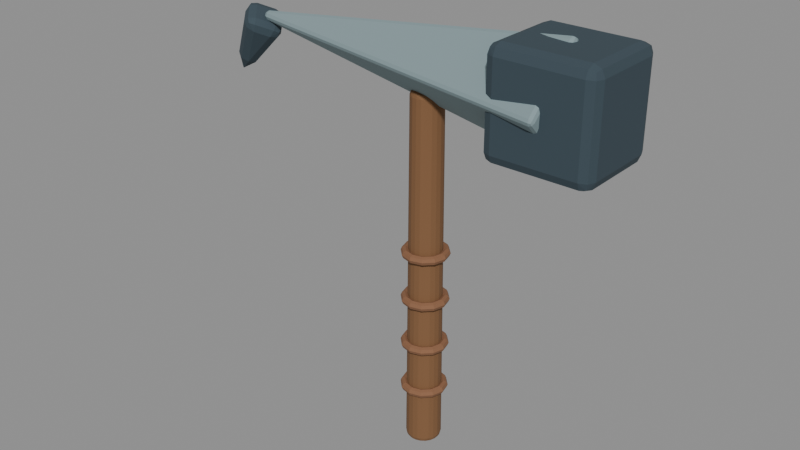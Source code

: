 # Source: weapon_warpick_sculpt.blend  (saved by Blender 5.2.44; exported with 4.5.12 LTS)
import bpy
from mathutils import Matrix  # noqa: F401  (used for matrix-valued properties, if any)

bpy.ops.wm.read_factory_settings(use_empty=True)
scene = bpy.context.scene
scene.name = 'Fort9_weapon_warpick'

# ---- materials (node trees are filled in below, after node groups)
mat_fortart2_wood_017 = bpy.data.materials.new('FortArt2_wood.017')
mat_fortart2_wood_017.diffuse_color = (0.2159, 0.1046, 0.04374, 1.0)
mat_fortart2_leather_light_013 = bpy.data.materials.new('FortArt2_leather_light.013')
mat_fortart2_leather_light_013.diffuse_color = (0.2502, 0.117, 0.05781, 1.0)
mat_fortart2_edge_014 = bpy.data.materials.new('FortArt2_edge.014')
mat_fortart2_edge_014.diffuse_color = (0.2307, 0.314, 0.3325, 1.0)
mat_fortart2_iron_018 = bpy.data.materials.new('FortArt2_iron.018')
mat_fortart2_iron_018.diffuse_color = (0.04092, 0.06663, 0.08438, 1.0)

# ---- material node trees
mat_fortart2_wood_017.use_nodes = True; mat_fortart2_wood_017.node_tree.nodes.clear()
_N = mat_fortart2_wood_017.node_tree.nodes; _L = mat_fortart2_wood_017.node_tree.links
n0 = _N.new('ShaderNodeBsdfPrincipled'); n0.name = 'Principled BSDF'; n0.location = (-200, 100)
n0.inputs[0].default_value = (0.2159, 0.1046, 0.04374, 1.0)
n0.inputs[1].default_value = 0.08
n0.inputs[2].default_value = 0.86
n0.inputs[10].default_value = 0.005
n1 = _N.new('ShaderNodeOutputMaterial'); n1.name = 'Material Output'; n1.location = (200, 100)
_L.new(n0.outputs[0], n1.inputs[0])
n1.is_active_output = True
mat_fortart2_leather_light_013.use_nodes = True; mat_fortart2_leather_light_013.node_tree.nodes.clear()
_N = mat_fortart2_leather_light_013.node_tree.nodes; _L = mat_fortart2_leather_light_013.node_tree.links
n0 = _N.new('ShaderNodeBsdfPrincipled'); n0.name = 'Principled BSDF'; n0.location = (-200, 100)
n0.inputs[0].default_value = (0.2502, 0.117, 0.05781, 1.0)
n0.inputs[1].default_value = 0.08
n0.inputs[2].default_value = 0.86
n0.inputs[10].default_value = 0.005
n1 = _N.new('ShaderNodeOutputMaterial'); n1.name = 'Material Output'; n1.location = (200, 100)
_L.new(n0.outputs[0], n1.inputs[0])
n1.is_active_output = True
mat_fortart2_edge_014.use_nodes = True; mat_fortart2_edge_014.node_tree.nodes.clear()
_N = mat_fortart2_edge_014.node_tree.nodes; _L = mat_fortart2_edge_014.node_tree.links
n0 = _N.new('ShaderNodeBsdfPrincipled'); n0.name = 'Principled BSDF'; n0.location = (-200, 100)
n0.inputs[0].default_value = (0.2307, 0.314, 0.3325, 1.0)
n0.inputs[1].default_value = 0.08
n0.inputs[2].default_value = 0.86
n0.inputs[10].default_value = 0.005
n1 = _N.new('ShaderNodeOutputMaterial'); n1.name = 'Material Output'; n1.location = (200, 100)
_L.new(n0.outputs[0], n1.inputs[0])
n1.is_active_output = True
mat_fortart2_iron_018.use_nodes = True; mat_fortart2_iron_018.node_tree.nodes.clear()
_N = mat_fortart2_iron_018.node_tree.nodes; _L = mat_fortart2_iron_018.node_tree.links
n0 = _N.new('ShaderNodeBsdfPrincipled'); n0.name = 'Principled BSDF'; n0.location = (-200, 100)
n0.inputs[0].default_value = (0.04092, 0.06663, 0.08438, 1.0)
n0.inputs[1].default_value = 0.08
n0.inputs[2].default_value = 0.86
n0.inputs[10].default_value = 0.005
n1 = _N.new('ShaderNodeOutputMaterial'); n1.name = 'Material Output'; n1.location = (200, 100)
_L.new(n0.outputs[0], n1.inputs[0])
n1.is_active_output = True

# ---- meshes
me_cone_1649 = bpy.data.meshes.new('Cone.1649')
me_cone_1649.from_pydata([(0.0, 0.045, -0.45), (0.0, 0.04, 0.45), (0.02645, 0.03641, -0.45), (0.02351, 0.03236, 0.45), (0.0428, 0.01391, -0.45), (0.03804, 0.01236, 0.45), (0.0428, -0.01391, -0.45), (0.03804, -0.01236, 0.45), (0.02645, -0.03641, -0.45), (0.02351, -0.03236, 0.45), (0.0, -0.045, -0.45), (0.0, -0.04, 0.45), (-0.02645, -0.03641, -0.45), (-0.02351, -0.03236, 0.45), (-0.0428, -0.01391, -0.45), (-0.03804, -0.01236, 0.45), (-0.0428, 0.01391, -0.45), (-0.03804, 0.01236, 0.45), (-0.02645, 0.03641, -0.45), (-0.02351, 0.03236, 0.45)], [], [(0, 1, 3, 2), (2, 3, 5, 4), (4, 5, 7, 6), (6, 7, 9, 8), (8, 9, 11, 10), (10, 11, 13, 12), (12, 13, 15, 14), (14, 15, 17, 16), (3, 1, 19, 17, 15, 13, 11, 9, 7, 5), (16, 17, 19, 18), (18, 19, 1, 0), (0, 2, 4, 6, 8, 10, 12, 14, 16, 18)])
_uv = me_cone_1649.uv_layers.new(name='UVMap')
_uv.uv.foreach_set('vector', [1.0, 0.5, 1.0, 1.0, 0.9, 1.0, 0.9, 0.5, 0.9, 0.5, 0.9, 1.0, 0.8, 1.0, 0.8, 0.5, 0.8, 0.5, 0.8, 1.0, 0.7, 1.0, 0.7, 0.5, 0.7, 0.5, 0.7, 1.0, 0.6, 1.0, 0.6, 0.5, 0.6, 0.5, 0.6, 1.0, 0.5, 1.0, 0.5, 0.5, 0.5, 0.5, 0.5, 1.0, 0.4, 1.0, 0.4, 0.5, 0.4, 0.5, 0.4, 1.0, 0.3, 1.0, 0.3, 0.5, 0.3, 0.5, 0.3, 1.0, 0.2, 1.0, 0.2, 0.5, 0.3911, 0.4442, 0.25, 0.49, 0.1089, 0.4442, 0.02175, 0.3242, 0.02175, 0.1758, 0.1089, 0.05584, 0.25, 0.01, 0.3911, 0.05584, 0.4783, 0.1758, 0.4783, 0.3242, 0.2, 0.5, 0.2, 1.0, 0.1, 1.0, 0.1, 0.5, 0.1, 0.5, 0.1, 1.0, -7.451e-08, 1.0, -7.451e-08, 0.5, 0.75, 0.49, 0.8911, 0.4442, 0.9783, 0.3242, 0.9783, 0.1758, 0.8911, 0.05584, 0.75, 0.01, 0.6089, 0.05584, 0.5217, 0.1758, 0.5217, 0.3242, 0.6089, 0.4442])
me_cone_1649.materials.append(mat_fortart2_wood_017)
me_cone_1649.update()
me_torus_312 = bpy.data.meshes.new('Torus.312')
me_torus_312.from_pydata([(0.062, 0.0, 0.0), (0.047, 0.0, 0.015), (0.032, 0.0, 1.837e-18), (0.047, 0.0, -0.015), (0.05369, 0.031, 0.0), (0.0407, 0.0235, 0.015), (0.02771, 0.016, 1.837e-18), (0.0407, 0.0235, -0.015), (0.031, 0.05369, 0.0), (0.0235, 0.0407, 0.015), (0.016, 0.02771, 1.837e-18), (0.0235, 0.0407, -0.015), (4.681e-09, 0.062, 0.0), (3.548e-09, 0.047, 0.015), (2.416e-09, 0.032, 1.837e-18), (3.548e-09, 0.047, -0.015), (-0.031, 0.05369, 0.0), (-0.0235, 0.0407, 0.015), (-0.016, 0.02771, 1.837e-18), (-0.0235, 0.0407, -0.015), (-0.05369, 0.031, 0.0), (-0.0407, 0.0235, 0.015), (-0.02771, 0.016, 1.837e-18), (-0.0407, 0.0235, -0.015), (-0.062, 5.42e-09, 0.0), (-0.047, 4.109e-09, 0.015), (-0.032, 2.798e-09, 1.837e-18), (-0.047, 4.109e-09, -0.015), (-0.05369, -0.031, 0.0), (-0.0407, -0.0235, 0.015), (-0.02771, -0.016, 1.837e-18), (-0.0407, -0.0235, -0.015), (-0.031, -0.05369, 0.0), (-0.0235, -0.0407, 0.015), (-0.016, -0.02771, 1.837e-18), (-0.0235, -0.0407, -0.015), (4.681e-09, -0.062, 0.0), (3.548e-09, -0.047, 0.015), (2.416e-09, -0.032, 1.837e-18), (3.548e-09, -0.047, -0.015), (0.031, -0.05369, 0.0), (0.0235, -0.0407, 0.015), (0.016, -0.02771, 1.837e-18), (0.0235, -0.0407, -0.015), (0.05369, -0.031, 0.0), (0.0407, -0.0235, 0.015), (0.02771, -0.016, 1.837e-18), (0.0407, -0.0235, -0.015)], [], [(0, 4, 5, 1), (1, 5, 6, 2), (2, 6, 7, 3), (3, 7, 4, 0), (4, 8, 9, 5), (5, 9, 10, 6), (6, 10, 11, 7), (7, 11, 8, 4), (8, 12, 13, 9), (9, 13, 14, 10), (10, 14, 15, 11), (11, 15, 12, 8), (12, 16, 17, 13), (13, 17, 18, 14), (14, 18, 19, 15), (15, 19, 16, 12), (16, 20, 21, 17), (17, 21, 22, 18), (18, 22, 23, 19), (19, 23, 20, 16), (20, 24, 25, 21), (21, 25, 26, 22), (22, 26, 27, 23), (23, 27, 24, 20), (24, 28, 29, 25), (25, 29, 30, 26), (26, 30, 31, 27), (27, 31, 28, 24), (28, 32, 33, 29), (29, 33, 34, 30), (30, 34, 35, 31), (31, 35, 32, 28), (32, 36, 37, 33), (33, 37, 38, 34), (34, 38, 39, 35), (35, 39, 36, 32), (36, 40, 41, 37), (37, 41, 42, 38), (38, 42, 43, 39), (39, 43, 40, 36), (40, 44, 45, 41), (41, 45, 46, 42), (42, 46, 47, 43), (43, 47, 44, 40), (44, 0, 1, 45), (45, 1, 2, 46), (46, 2, 3, 47), (47, 3, 0, 44)])
_uv = me_torus_312.uv_layers.new(name='UVMap')
_uv.uv.foreach_set('vector', [0.5, 0.5, 0.5833, 0.5, 0.5833, 0.75, 0.5, 0.75, 0.5, 0.75, 0.5833, 0.75, 0.5833, 1.0, 0.5, 1.0, 0.5, 0.0, 0.5833, 0.0, 0.5833, 0.25, 0.5, 0.25, 0.5, 0.25, 0.5833, 0.25, 0.5833, 0.5, 0.5, 0.5, 0.5833, 0.5, 0.6667, 0.5, 0.6667, 0.75, 0.5833, 0.75, 0.5833, 0.75, 0.6667, 0.75, 0.6667, 1.0, 0.5833, 1.0, 0.5833, 0.0, 0.6667, 0.0, 0.6667, 0.25, 0.5833, 0.25, 0.5833, 0.25, 0.6667, 0.25, 0.6667, 0.5, 0.5833, 0.5, 0.6667, 0.5, 0.75, 0.5, 0.75, 0.75, 0.6667, 0.75, 0.6667, 0.75, 0.75, 0.75, 0.75, 1.0, 0.6667, 1.0, 0.6667, 0.0, 0.75, 0.0, 0.75, 0.25, 0.6667, 0.25, 0.6667, 0.25, 0.75, 0.25, 0.75, 0.5, 0.6667, 0.5, 0.75, 0.5, 0.8333, 0.5, 0.8333, 0.75, 0.75, 0.75, 0.75, 0.75, 0.8333, 0.75, 0.8333, 1.0, 0.75, 1.0, 0.75, 0.0, 0.8333, 0.0, 0.8333, 0.25, 0.75, 0.25, 0.75, 0.25, 0.8333, 0.25, 0.8333, 0.5, 0.75, 0.5, 0.8333, 0.5, 0.9167, 0.5, 0.9167, 0.75, 0.8333, 0.75, 0.8333, 0.75, 0.9167, 0.75, 0.9167, 1.0, 0.8333, 1.0, 0.8333, 0.0, 0.9167, 0.0, 0.9167, 0.25, 0.8333, 0.25, 0.8333, 0.25, 0.9167, 0.25, 0.9167, 0.5, 0.8333, 0.5, 0.9167, 0.5, 1.0, 0.5, 1.0, 0.75, 0.9167, 0.75, 0.9167, 0.75, 1.0, 0.75, 1.0, 1.0, 0.9167, 1.0, 0.9167, 0.0, 1.0, 0.0, 1.0, 0.25, 0.9167, 0.25, 0.9167, 0.25, 1.0, 0.25, 1.0, 0.5, 0.9167, 0.5, 2.22e-16, 0.5, 0.08333, 0.5, 0.08333, 0.75, 2.22e-16, 0.75, 2.22e-16, 0.75, 0.08333, 0.75, 0.08333, 1.0, 2.22e-16, 1.0, 2.22e-16, 0.0, 0.08333, 0.0, 0.08333, 0.25, 2.22e-16, 0.25, 2.22e-16, 0.25, 0.08333, 0.25, 0.08333, 0.5, 2.22e-16, 0.5, 0.08333, 0.5, 0.1667, 0.5, 0.1667, 0.75, 0.08333, 0.75, 0.08333, 0.75, 0.1667, 0.75, 0.1667, 1.0, 0.08333, 1.0, 0.08333, 0.0, 0.1667, 0.0, 0.1667, 0.25, 0.08333, 0.25, 0.08333, 0.25, 0.1667, 0.25, 0.1667, 0.5, 0.08333, 0.5, 0.1667, 0.5, 0.25, 0.5, 0.25, 0.75, 0.1667, 0.75, 0.1667, 0.75, 0.25, 0.75, 0.25, 1.0, 0.1667, 1.0, 0.1667, 0.0, 0.25, 0.0, 0.25, 0.25, 0.1667, 0.25, 0.1667, 0.25, 0.25, 0.25, 0.25, 0.5, 0.1667, 0.5, 0.25, 0.5, 0.3333, 0.5, 0.3333, 0.75, 0.25, 0.75, 0.25, 0.75, 0.3333, 0.75, 0.3333, 1.0, 0.25, 1.0, 0.25, 0.0, 0.3333, 0.0, 0.3333, 0.25, 0.25, 0.25, 0.25, 0.25, 0.3333, 0.25, 0.3333, 0.5, 0.25, 0.5, 0.3333, 0.5, 0.4167, 0.5, 0.4167, 0.75, 0.3333, 0.75, 0.3333, 0.75, 0.4167, 0.75, 0.4167, 1.0, 0.3333, 1.0, 0.3333, 0.0, 0.4167, 0.0, 0.4167, 0.25, 0.3333, 0.25, 0.3333, 0.25, 0.4167, 0.25, 0.4167, 0.5, 0.3333, 0.5, 0.4167, 0.5, 0.5, 0.5, 0.5, 0.75, 0.4167, 0.75, 0.4167, 0.75, 0.5, 0.75, 0.5, 1.0, 0.4167, 1.0, 0.4167, 0.0, 0.5, 0.0, 0.5, 0.25, 0.4167, 0.25, 0.4167, 0.25, 0.5, 0.25, 0.5, 0.5, 0.4167, 0.5])
me_torus_312.materials.append(mat_fortart2_leather_light_013)
me_torus_312.update()
me_torus_313 = bpy.data.meshes.new('Torus.313')
me_torus_313.from_pydata([(0.062, 0.0, 0.0), (0.047, 0.0, 0.015), (0.032, 0.0, 1.837e-18), (0.047, 0.0, -0.015), (0.05369, 0.031, 0.0), (0.0407, 0.0235, 0.015), (0.02771, 0.016, 1.837e-18), (0.0407, 0.0235, -0.015), (0.031, 0.05369, 0.0), (0.0235, 0.0407, 0.015), (0.016, 0.02771, 1.837e-18), (0.0235, 0.0407, -0.015), (4.681e-09, 0.062, 0.0), (3.548e-09, 0.047, 0.015), (2.416e-09, 0.032, 1.837e-18), (3.548e-09, 0.047, -0.015), (-0.031, 0.05369, 0.0), (-0.0235, 0.0407, 0.015), (-0.016, 0.02771, 1.837e-18), (-0.0235, 0.0407, -0.015), (-0.05369, 0.031, 0.0), (-0.0407, 0.0235, 0.015), (-0.02771, 0.016, 1.837e-18), (-0.0407, 0.0235, -0.015), (-0.062, 5.42e-09, 0.0), (-0.047, 4.109e-09, 0.015), (-0.032, 2.798e-09, 1.837e-18), (-0.047, 4.109e-09, -0.015), (-0.05369, -0.031, 0.0), (-0.0407, -0.0235, 0.015), (-0.02771, -0.016, 1.837e-18), (-0.0407, -0.0235, -0.015), (-0.031, -0.05369, 0.0), (-0.0235, -0.0407, 0.015), (-0.016, -0.02771, 1.837e-18), (-0.0235, -0.0407, -0.015), (4.681e-09, -0.062, 0.0), (3.548e-09, -0.047, 0.015), (2.416e-09, -0.032, 1.837e-18), (3.548e-09, -0.047, -0.015), (0.031, -0.05369, 0.0), (0.0235, -0.0407, 0.015), (0.016, -0.02771, 1.837e-18), (0.0235, -0.0407, -0.015), (0.05369, -0.031, 0.0), (0.0407, -0.0235, 0.015), (0.02771, -0.016, 1.837e-18), (0.0407, -0.0235, -0.015)], [], [(0, 4, 5, 1), (1, 5, 6, 2), (2, 6, 7, 3), (3, 7, 4, 0), (4, 8, 9, 5), (5, 9, 10, 6), (6, 10, 11, 7), (7, 11, 8, 4), (8, 12, 13, 9), (9, 13, 14, 10), (10, 14, 15, 11), (11, 15, 12, 8), (12, 16, 17, 13), (13, 17, 18, 14), (14, 18, 19, 15), (15, 19, 16, 12), (16, 20, 21, 17), (17, 21, 22, 18), (18, 22, 23, 19), (19, 23, 20, 16), (20, 24, 25, 21), (21, 25, 26, 22), (22, 26, 27, 23), (23, 27, 24, 20), (24, 28, 29, 25), (25, 29, 30, 26), (26, 30, 31, 27), (27, 31, 28, 24), (28, 32, 33, 29), (29, 33, 34, 30), (30, 34, 35, 31), (31, 35, 32, 28), (32, 36, 37, 33), (33, 37, 38, 34), (34, 38, 39, 35), (35, 39, 36, 32), (36, 40, 41, 37), (37, 41, 42, 38), (38, 42, 43, 39), (39, 43, 40, 36), (40, 44, 45, 41), (41, 45, 46, 42), (42, 46, 47, 43), (43, 47, 44, 40), (44, 0, 1, 45), (45, 1, 2, 46), (46, 2, 3, 47), (47, 3, 0, 44)])
_uv = me_torus_313.uv_layers.new(name='UVMap')
_uv.uv.foreach_set('vector', [0.5, 0.5, 0.5833, 0.5, 0.5833, 0.75, 0.5, 0.75, 0.5, 0.75, 0.5833, 0.75, 0.5833, 1.0, 0.5, 1.0, 0.5, 0.0, 0.5833, 0.0, 0.5833, 0.25, 0.5, 0.25, 0.5, 0.25, 0.5833, 0.25, 0.5833, 0.5, 0.5, 0.5, 0.5833, 0.5, 0.6667, 0.5, 0.6667, 0.75, 0.5833, 0.75, 0.5833, 0.75, 0.6667, 0.75, 0.6667, 1.0, 0.5833, 1.0, 0.5833, 0.0, 0.6667, 0.0, 0.6667, 0.25, 0.5833, 0.25, 0.5833, 0.25, 0.6667, 0.25, 0.6667, 0.5, 0.5833, 0.5, 0.6667, 0.5, 0.75, 0.5, 0.75, 0.75, 0.6667, 0.75, 0.6667, 0.75, 0.75, 0.75, 0.75, 1.0, 0.6667, 1.0, 0.6667, 0.0, 0.75, 0.0, 0.75, 0.25, 0.6667, 0.25, 0.6667, 0.25, 0.75, 0.25, 0.75, 0.5, 0.6667, 0.5, 0.75, 0.5, 0.8333, 0.5, 0.8333, 0.75, 0.75, 0.75, 0.75, 0.75, 0.8333, 0.75, 0.8333, 1.0, 0.75, 1.0, 0.75, 0.0, 0.8333, 0.0, 0.8333, 0.25, 0.75, 0.25, 0.75, 0.25, 0.8333, 0.25, 0.8333, 0.5, 0.75, 0.5, 0.8333, 0.5, 0.9167, 0.5, 0.9167, 0.75, 0.8333, 0.75, 0.8333, 0.75, 0.9167, 0.75, 0.9167, 1.0, 0.8333, 1.0, 0.8333, 0.0, 0.9167, 0.0, 0.9167, 0.25, 0.8333, 0.25, 0.8333, 0.25, 0.9167, 0.25, 0.9167, 0.5, 0.8333, 0.5, 0.9167, 0.5, 1.0, 0.5, 1.0, 0.75, 0.9167, 0.75, 0.9167, 0.75, 1.0, 0.75, 1.0, 1.0, 0.9167, 1.0, 0.9167, 0.0, 1.0, 0.0, 1.0, 0.25, 0.9167, 0.25, 0.9167, 0.25, 1.0, 0.25, 1.0, 0.5, 0.9167, 0.5, 2.22e-16, 0.5, 0.08333, 0.5, 0.08333, 0.75, 2.22e-16, 0.75, 2.22e-16, 0.75, 0.08333, 0.75, 0.08333, 1.0, 2.22e-16, 1.0, 2.22e-16, 0.0, 0.08333, 0.0, 0.08333, 0.25, 2.22e-16, 0.25, 2.22e-16, 0.25, 0.08333, 0.25, 0.08333, 0.5, 2.22e-16, 0.5, 0.08333, 0.5, 0.1667, 0.5, 0.1667, 0.75, 0.08333, 0.75, 0.08333, 0.75, 0.1667, 0.75, 0.1667, 1.0, 0.08333, 1.0, 0.08333, 0.0, 0.1667, 0.0, 0.1667, 0.25, 0.08333, 0.25, 0.08333, 0.25, 0.1667, 0.25, 0.1667, 0.5, 0.08333, 0.5, 0.1667, 0.5, 0.25, 0.5, 0.25, 0.75, 0.1667, 0.75, 0.1667, 0.75, 0.25, 0.75, 0.25, 1.0, 0.1667, 1.0, 0.1667, 0.0, 0.25, 0.0, 0.25, 0.25, 0.1667, 0.25, 0.1667, 0.25, 0.25, 0.25, 0.25, 0.5, 0.1667, 0.5, 0.25, 0.5, 0.3333, 0.5, 0.3333, 0.75, 0.25, 0.75, 0.25, 0.75, 0.3333, 0.75, 0.3333, 1.0, 0.25, 1.0, 0.25, 0.0, 0.3333, 0.0, 0.3333, 0.25, 0.25, 0.25, 0.25, 0.25, 0.3333, 0.25, 0.3333, 0.5, 0.25, 0.5, 0.3333, 0.5, 0.4167, 0.5, 0.4167, 0.75, 0.3333, 0.75, 0.3333, 0.75, 0.4167, 0.75, 0.4167, 1.0, 0.3333, 1.0, 0.3333, 0.0, 0.4167, 0.0, 0.4167, 0.25, 0.3333, 0.25, 0.3333, 0.25, 0.4167, 0.25, 0.4167, 0.5, 0.3333, 0.5, 0.4167, 0.5, 0.5, 0.5, 0.5, 0.75, 0.4167, 0.75, 0.4167, 0.75, 0.5, 0.75, 0.5, 1.0, 0.4167, 1.0, 0.4167, 0.0, 0.5, 0.0, 0.5, 0.25, 0.4167, 0.25, 0.4167, 0.25, 0.5, 0.25, 0.5, 0.5, 0.4167, 0.5])
me_torus_313.materials.append(mat_fortart2_leather_light_013)
me_torus_313.update()
me_torus_314 = bpy.data.meshes.new('Torus.314')
me_torus_314.from_pydata([(0.062, 0.0, 0.0), (0.047, 0.0, 0.015), (0.032, 0.0, 1.837e-18), (0.047, 0.0, -0.015), (0.05369, 0.031, 0.0), (0.0407, 0.0235, 0.015), (0.02771, 0.016, 1.837e-18), (0.0407, 0.0235, -0.015), (0.031, 0.05369, 0.0), (0.0235, 0.0407, 0.015), (0.016, 0.02771, 1.837e-18), (0.0235, 0.0407, -0.015), (4.681e-09, 0.062, 0.0), (3.548e-09, 0.047, 0.015), (2.416e-09, 0.032, 1.837e-18), (3.548e-09, 0.047, -0.015), (-0.031, 0.05369, 0.0), (-0.0235, 0.0407, 0.015), (-0.016, 0.02771, 1.837e-18), (-0.0235, 0.0407, -0.015), (-0.05369, 0.031, 0.0), (-0.0407, 0.0235, 0.015), (-0.02771, 0.016, 1.837e-18), (-0.0407, 0.0235, -0.015), (-0.062, 5.42e-09, 0.0), (-0.047, 4.109e-09, 0.015), (-0.032, 2.798e-09, 1.837e-18), (-0.047, 4.109e-09, -0.015), (-0.05369, -0.031, 0.0), (-0.0407, -0.0235, 0.015), (-0.02771, -0.016, 1.837e-18), (-0.0407, -0.0235, -0.015), (-0.031, -0.05369, 0.0), (-0.0235, -0.0407, 0.015), (-0.016, -0.02771, 1.837e-18), (-0.0235, -0.0407, -0.015), (4.681e-09, -0.062, 0.0), (3.548e-09, -0.047, 0.015), (2.416e-09, -0.032, 1.837e-18), (3.548e-09, -0.047, -0.015), (0.031, -0.05369, 0.0), (0.0235, -0.0407, 0.015), (0.016, -0.02771, 1.837e-18), (0.0235, -0.0407, -0.015), (0.05369, -0.031, 0.0), (0.0407, -0.0235, 0.015), (0.02771, -0.016, 1.837e-18), (0.0407, -0.0235, -0.015)], [], [(0, 4, 5, 1), (1, 5, 6, 2), (2, 6, 7, 3), (3, 7, 4, 0), (4, 8, 9, 5), (5, 9, 10, 6), (6, 10, 11, 7), (7, 11, 8, 4), (8, 12, 13, 9), (9, 13, 14, 10), (10, 14, 15, 11), (11, 15, 12, 8), (12, 16, 17, 13), (13, 17, 18, 14), (14, 18, 19, 15), (15, 19, 16, 12), (16, 20, 21, 17), (17, 21, 22, 18), (18, 22, 23, 19), (19, 23, 20, 16), (20, 24, 25, 21), (21, 25, 26, 22), (22, 26, 27, 23), (23, 27, 24, 20), (24, 28, 29, 25), (25, 29, 30, 26), (26, 30, 31, 27), (27, 31, 28, 24), (28, 32, 33, 29), (29, 33, 34, 30), (30, 34, 35, 31), (31, 35, 32, 28), (32, 36, 37, 33), (33, 37, 38, 34), (34, 38, 39, 35), (35, 39, 36, 32), (36, 40, 41, 37), (37, 41, 42, 38), (38, 42, 43, 39), (39, 43, 40, 36), (40, 44, 45, 41), (41, 45, 46, 42), (42, 46, 47, 43), (43, 47, 44, 40), (44, 0, 1, 45), (45, 1, 2, 46), (46, 2, 3, 47), (47, 3, 0, 44)])
_uv = me_torus_314.uv_layers.new(name='UVMap')
_uv.uv.foreach_set('vector', [0.5, 0.5, 0.5833, 0.5, 0.5833, 0.75, 0.5, 0.75, 0.5, 0.75, 0.5833, 0.75, 0.5833, 1.0, 0.5, 1.0, 0.5, 0.0, 0.5833, 0.0, 0.5833, 0.25, 0.5, 0.25, 0.5, 0.25, 0.5833, 0.25, 0.5833, 0.5, 0.5, 0.5, 0.5833, 0.5, 0.6667, 0.5, 0.6667, 0.75, 0.5833, 0.75, 0.5833, 0.75, 0.6667, 0.75, 0.6667, 1.0, 0.5833, 1.0, 0.5833, 0.0, 0.6667, 0.0, 0.6667, 0.25, 0.5833, 0.25, 0.5833, 0.25, 0.6667, 0.25, 0.6667, 0.5, 0.5833, 0.5, 0.6667, 0.5, 0.75, 0.5, 0.75, 0.75, 0.6667, 0.75, 0.6667, 0.75, 0.75, 0.75, 0.75, 1.0, 0.6667, 1.0, 0.6667, 0.0, 0.75, 0.0, 0.75, 0.25, 0.6667, 0.25, 0.6667, 0.25, 0.75, 0.25, 0.75, 0.5, 0.6667, 0.5, 0.75, 0.5, 0.8333, 0.5, 0.8333, 0.75, 0.75, 0.75, 0.75, 0.75, 0.8333, 0.75, 0.8333, 1.0, 0.75, 1.0, 0.75, 0.0, 0.8333, 0.0, 0.8333, 0.25, 0.75, 0.25, 0.75, 0.25, 0.8333, 0.25, 0.8333, 0.5, 0.75, 0.5, 0.8333, 0.5, 0.9167, 0.5, 0.9167, 0.75, 0.8333, 0.75, 0.8333, 0.75, 0.9167, 0.75, 0.9167, 1.0, 0.8333, 1.0, 0.8333, 0.0, 0.9167, 0.0, 0.9167, 0.25, 0.8333, 0.25, 0.8333, 0.25, 0.9167, 0.25, 0.9167, 0.5, 0.8333, 0.5, 0.9167, 0.5, 1.0, 0.5, 1.0, 0.75, 0.9167, 0.75, 0.9167, 0.75, 1.0, 0.75, 1.0, 1.0, 0.9167, 1.0, 0.9167, 0.0, 1.0, 0.0, 1.0, 0.25, 0.9167, 0.25, 0.9167, 0.25, 1.0, 0.25, 1.0, 0.5, 0.9167, 0.5, 2.22e-16, 0.5, 0.08333, 0.5, 0.08333, 0.75, 2.22e-16, 0.75, 2.22e-16, 0.75, 0.08333, 0.75, 0.08333, 1.0, 2.22e-16, 1.0, 2.22e-16, 0.0, 0.08333, 0.0, 0.08333, 0.25, 2.22e-16, 0.25, 2.22e-16, 0.25, 0.08333, 0.25, 0.08333, 0.5, 2.22e-16, 0.5, 0.08333, 0.5, 0.1667, 0.5, 0.1667, 0.75, 0.08333, 0.75, 0.08333, 0.75, 0.1667, 0.75, 0.1667, 1.0, 0.08333, 1.0, 0.08333, 0.0, 0.1667, 0.0, 0.1667, 0.25, 0.08333, 0.25, 0.08333, 0.25, 0.1667, 0.25, 0.1667, 0.5, 0.08333, 0.5, 0.1667, 0.5, 0.25, 0.5, 0.25, 0.75, 0.1667, 0.75, 0.1667, 0.75, 0.25, 0.75, 0.25, 1.0, 0.1667, 1.0, 0.1667, 0.0, 0.25, 0.0, 0.25, 0.25, 0.1667, 0.25, 0.1667, 0.25, 0.25, 0.25, 0.25, 0.5, 0.1667, 0.5, 0.25, 0.5, 0.3333, 0.5, 0.3333, 0.75, 0.25, 0.75, 0.25, 0.75, 0.3333, 0.75, 0.3333, 1.0, 0.25, 1.0, 0.25, 0.0, 0.3333, 0.0, 0.3333, 0.25, 0.25, 0.25, 0.25, 0.25, 0.3333, 0.25, 0.3333, 0.5, 0.25, 0.5, 0.3333, 0.5, 0.4167, 0.5, 0.4167, 0.75, 0.3333, 0.75, 0.3333, 0.75, 0.4167, 0.75, 0.4167, 1.0, 0.3333, 1.0, 0.3333, 0.0, 0.4167, 0.0, 0.4167, 0.25, 0.3333, 0.25, 0.3333, 0.25, 0.4167, 0.25, 0.4167, 0.5, 0.3333, 0.5, 0.4167, 0.5, 0.5, 0.5, 0.5, 0.75, 0.4167, 0.75, 0.4167, 0.75, 0.5, 0.75, 0.5, 1.0, 0.4167, 1.0, 0.4167, 0.0, 0.5, 0.0, 0.5, 0.25, 0.4167, 0.25, 0.4167, 0.25, 0.5, 0.25, 0.5, 0.5, 0.4167, 0.5])
me_torus_314.materials.append(mat_fortart2_leather_light_013)
me_torus_314.update()
me_torus_315 = bpy.data.meshes.new('Torus.315')
me_torus_315.from_pydata([(0.062, 0.0, 0.0), (0.047, 0.0, 0.015), (0.032, 0.0, 1.837e-18), (0.047, 0.0, -0.015), (0.05369, 0.031, 0.0), (0.0407, 0.0235, 0.015), (0.02771, 0.016, 1.837e-18), (0.0407, 0.0235, -0.015), (0.031, 0.05369, 0.0), (0.0235, 0.0407, 0.015), (0.016, 0.02771, 1.837e-18), (0.0235, 0.0407, -0.015), (4.681e-09, 0.062, 0.0), (3.548e-09, 0.047, 0.015), (2.416e-09, 0.032, 1.837e-18), (3.548e-09, 0.047, -0.015), (-0.031, 0.05369, 0.0), (-0.0235, 0.0407, 0.015), (-0.016, 0.02771, 1.837e-18), (-0.0235, 0.0407, -0.015), (-0.05369, 0.031, 0.0), (-0.0407, 0.0235, 0.015), (-0.02771, 0.016, 1.837e-18), (-0.0407, 0.0235, -0.015), (-0.062, 5.42e-09, 0.0), (-0.047, 4.109e-09, 0.015), (-0.032, 2.798e-09, 1.837e-18), (-0.047, 4.109e-09, -0.015), (-0.05369, -0.031, 0.0), (-0.0407, -0.0235, 0.015), (-0.02771, -0.016, 1.837e-18), (-0.0407, -0.0235, -0.015), (-0.031, -0.05369, 0.0), (-0.0235, -0.0407, 0.015), (-0.016, -0.02771, 1.837e-18), (-0.0235, -0.0407, -0.015), (4.681e-09, -0.062, 0.0), (3.548e-09, -0.047, 0.015), (2.416e-09, -0.032, 1.837e-18), (3.548e-09, -0.047, -0.015), (0.031, -0.05369, 0.0), (0.0235, -0.0407, 0.015), (0.016, -0.02771, 1.837e-18), (0.0235, -0.0407, -0.015), (0.05369, -0.031, 0.0), (0.0407, -0.0235, 0.015), (0.02771, -0.016, 1.837e-18), (0.0407, -0.0235, -0.015)], [], [(0, 4, 5, 1), (1, 5, 6, 2), (2, 6, 7, 3), (3, 7, 4, 0), (4, 8, 9, 5), (5, 9, 10, 6), (6, 10, 11, 7), (7, 11, 8, 4), (8, 12, 13, 9), (9, 13, 14, 10), (10, 14, 15, 11), (11, 15, 12, 8), (12, 16, 17, 13), (13, 17, 18, 14), (14, 18, 19, 15), (15, 19, 16, 12), (16, 20, 21, 17), (17, 21, 22, 18), (18, 22, 23, 19), (19, 23, 20, 16), (20, 24, 25, 21), (21, 25, 26, 22), (22, 26, 27, 23), (23, 27, 24, 20), (24, 28, 29, 25), (25, 29, 30, 26), (26, 30, 31, 27), (27, 31, 28, 24), (28, 32, 33, 29), (29, 33, 34, 30), (30, 34, 35, 31), (31, 35, 32, 28), (32, 36, 37, 33), (33, 37, 38, 34), (34, 38, 39, 35), (35, 39, 36, 32), (36, 40, 41, 37), (37, 41, 42, 38), (38, 42, 43, 39), (39, 43, 40, 36), (40, 44, 45, 41), (41, 45, 46, 42), (42, 46, 47, 43), (43, 47, 44, 40), (44, 0, 1, 45), (45, 1, 2, 46), (46, 2, 3, 47), (47, 3, 0, 44)])
_uv = me_torus_315.uv_layers.new(name='UVMap')
_uv.uv.foreach_set('vector', [0.5, 0.5, 0.5833, 0.5, 0.5833, 0.75, 0.5, 0.75, 0.5, 0.75, 0.5833, 0.75, 0.5833, 1.0, 0.5, 1.0, 0.5, 0.0, 0.5833, 0.0, 0.5833, 0.25, 0.5, 0.25, 0.5, 0.25, 0.5833, 0.25, 0.5833, 0.5, 0.5, 0.5, 0.5833, 0.5, 0.6667, 0.5, 0.6667, 0.75, 0.5833, 0.75, 0.5833, 0.75, 0.6667, 0.75, 0.6667, 1.0, 0.5833, 1.0, 0.5833, 0.0, 0.6667, 0.0, 0.6667, 0.25, 0.5833, 0.25, 0.5833, 0.25, 0.6667, 0.25, 0.6667, 0.5, 0.5833, 0.5, 0.6667, 0.5, 0.75, 0.5, 0.75, 0.75, 0.6667, 0.75, 0.6667, 0.75, 0.75, 0.75, 0.75, 1.0, 0.6667, 1.0, 0.6667, 0.0, 0.75, 0.0, 0.75, 0.25, 0.6667, 0.25, 0.6667, 0.25, 0.75, 0.25, 0.75, 0.5, 0.6667, 0.5, 0.75, 0.5, 0.8333, 0.5, 0.8333, 0.75, 0.75, 0.75, 0.75, 0.75, 0.8333, 0.75, 0.8333, 1.0, 0.75, 1.0, 0.75, 0.0, 0.8333, 0.0, 0.8333, 0.25, 0.75, 0.25, 0.75, 0.25, 0.8333, 0.25, 0.8333, 0.5, 0.75, 0.5, 0.8333, 0.5, 0.9167, 0.5, 0.9167, 0.75, 0.8333, 0.75, 0.8333, 0.75, 0.9167, 0.75, 0.9167, 1.0, 0.8333, 1.0, 0.8333, 0.0, 0.9167, 0.0, 0.9167, 0.25, 0.8333, 0.25, 0.8333, 0.25, 0.9167, 0.25, 0.9167, 0.5, 0.8333, 0.5, 0.9167, 0.5, 1.0, 0.5, 1.0, 0.75, 0.9167, 0.75, 0.9167, 0.75, 1.0, 0.75, 1.0, 1.0, 0.9167, 1.0, 0.9167, 0.0, 1.0, 0.0, 1.0, 0.25, 0.9167, 0.25, 0.9167, 0.25, 1.0, 0.25, 1.0, 0.5, 0.9167, 0.5, 2.22e-16, 0.5, 0.08333, 0.5, 0.08333, 0.75, 2.22e-16, 0.75, 2.22e-16, 0.75, 0.08333, 0.75, 0.08333, 1.0, 2.22e-16, 1.0, 2.22e-16, 0.0, 0.08333, 0.0, 0.08333, 0.25, 2.22e-16, 0.25, 2.22e-16, 0.25, 0.08333, 0.25, 0.08333, 0.5, 2.22e-16, 0.5, 0.08333, 0.5, 0.1667, 0.5, 0.1667, 0.75, 0.08333, 0.75, 0.08333, 0.75, 0.1667, 0.75, 0.1667, 1.0, 0.08333, 1.0, 0.08333, 0.0, 0.1667, 0.0, 0.1667, 0.25, 0.08333, 0.25, 0.08333, 0.25, 0.1667, 0.25, 0.1667, 0.5, 0.08333, 0.5, 0.1667, 0.5, 0.25, 0.5, 0.25, 0.75, 0.1667, 0.75, 0.1667, 0.75, 0.25, 0.75, 0.25, 1.0, 0.1667, 1.0, 0.1667, 0.0, 0.25, 0.0, 0.25, 0.25, 0.1667, 0.25, 0.1667, 0.25, 0.25, 0.25, 0.25, 0.5, 0.1667, 0.5, 0.25, 0.5, 0.3333, 0.5, 0.3333, 0.75, 0.25, 0.75, 0.25, 0.75, 0.3333, 0.75, 0.3333, 1.0, 0.25, 1.0, 0.25, 0.0, 0.3333, 0.0, 0.3333, 0.25, 0.25, 0.25, 0.25, 0.25, 0.3333, 0.25, 0.3333, 0.5, 0.25, 0.5, 0.3333, 0.5, 0.4167, 0.5, 0.4167, 0.75, 0.3333, 0.75, 0.3333, 0.75, 0.4167, 0.75, 0.4167, 1.0, 0.3333, 1.0, 0.3333, 0.0, 0.4167, 0.0, 0.4167, 0.25, 0.3333, 0.25, 0.3333, 0.25, 0.4167, 0.25, 0.4167, 0.5, 0.3333, 0.5, 0.4167, 0.5, 0.5, 0.5, 0.5, 0.75, 0.4167, 0.75, 0.4167, 0.75, 0.5, 0.75, 0.5, 1.0, 0.4167, 1.0, 0.4167, 0.0, 0.5, 0.0, 0.5, 0.25, 0.4167, 0.25, 0.4167, 0.25, 0.5, 0.25, 0.5, 0.5, 0.4167, 0.5])
me_torus_315.materials.append(mat_fortart2_leather_light_013)
me_torus_315.update()
me_cone_1650 = bpy.data.meshes.new('Cone.1650')
me_cone_1650.from_pydata([(0.0, 0.015, -0.4151), (0.0, 0.14, 0.4151), (0.015, 0.0, -0.4151), (0.14, 0.0, 0.4151), (0.0, -0.015, -0.4151), (0.0, -0.14, 0.4151), (-0.015, 0.0, -0.4151), (-0.14, 0.0, 0.4151)], [], [(0, 1, 3, 2), (2, 3, 5, 4), (3, 1, 7, 5), (4, 5, 7, 6), (6, 7, 1, 0), (0, 2, 4, 6)])
_uv = me_cone_1650.uv_layers.new(name='UVMap')
_uv.uv.foreach_set('vector', [1.0, 0.5, 1.0, 1.0, 0.75, 1.0, 0.75, 0.5, 0.75, 0.5, 0.75, 1.0, 0.5, 1.0, 0.5, 0.5, 0.49, 0.25, 0.25, 0.49, 0.01, 0.25, 0.25, 0.01, 0.5, 0.5, 0.5, 1.0, 0.25, 1.0, 0.25, 0.5, 0.25, 0.5, 0.25, 1.0, 0.0, 1.0, 0.0, 0.5, 0.75, 0.49, 0.99, 0.25, 0.75, 0.01, 0.51, 0.25])
me_cone_1650.materials.append(mat_fortart2_edge_014)
me_cone_1650.update()
me_cone_1651 = bpy.data.meshes.new('Cone.1651')
me_cone_1651.from_pydata([(0.0, 0.07, -0.1346), (0.07, 0.0, -0.1346), (0.0, -0.07, -0.1346), (-0.07, 0.0, -0.1346), (0.0, 0.0, 0.1346)], [], [(0, 4, 1), (1, 4, 2), (0, 1, 2, 3), (2, 4, 3), (3, 4, 0)])
_uv = me_cone_1651.uv_layers.new(name='UVMap')
_uv.uv.foreach_set('vector', [0.25, 0.49, 0.25, 0.25, 0.49, 0.25, 0.49, 0.25, 0.25, 0.25, 0.25, 0.01, 0.75, 0.49, 0.99, 0.25, 0.75, 0.01, 0.51, 0.25, 0.25, 0.01, 0.25, 0.25, 0.01, 0.25, 0.01, 0.25, 0.25, 0.25, 0.25, 0.49])
me_cone_1651.materials.append(mat_fortart2_iron_018)
me_cone_1651.update()
me_cube_2460 = bpy.data.meshes.new('Cube.2460')
me_cube_2460.from_pydata([(-0.125, -0.11, -0.125), (-0.125, -0.11, 0.125), (-0.125, 0.11, -0.125), (-0.125, 0.11, 0.125), (0.125, -0.11, -0.125), (0.125, -0.11, 0.125), (0.125, 0.11, -0.125), (0.125, 0.11, 0.125)], [], [(0, 1, 3, 2), (2, 3, 7, 6), (6, 7, 5, 4), (4, 5, 1, 0), (2, 6, 4, 0), (7, 3, 1, 5)])
_uv = me_cube_2460.uv_layers.new(name='UVMap')
_uv.uv.foreach_set('vector', [0.375, 0.0, 0.625, 0.0, 0.625, 0.25, 0.375, 0.25, 0.375, 0.25, 0.625, 0.25, 0.625, 0.5, 0.375, 0.5, 0.375, 0.5, 0.625, 0.5, 0.625, 0.75, 0.375, 0.75, 0.375, 0.75, 0.625, 0.75, 0.625, 1.0, 0.375, 1.0, 0.125, 0.5, 0.375, 0.5, 0.375, 0.75, 0.125, 0.75, 0.625, 0.5, 0.875, 0.5, 0.875, 0.75, 0.625, 0.75])
me_cube_2460.materials.append(mat_fortart2_iron_018)
me_cube_2460.update()

# ---- objects
ob_weapon_warpick = bpy.data.objects.new('weapon_warpick', None)
ob_wrappedhaft_001 = bpy.data.objects.new('WrappedHaft.001', me_cone_1649)
ob_gripband_001 = bpy.data.objects.new('GripBand.001', me_torus_312)
ob_gripband_002 = bpy.data.objects.new('GripBand.002', me_torus_313)
ob_gripband_003 = bpy.data.objects.new('GripBand.003', me_torus_314)
ob_gripband_004 = bpy.data.objects.new('GripBand.004', me_torus_315)
ob_curvedpick = bpy.data.objects.new('CurvedPick', me_cone_1650)
ob_armorbeak = bpy.data.objects.new('ArmorBeak', me_cone_1651)
ob_hammerpoll = bpy.data.objects.new('HammerPoll', me_cube_2460)

# ---- transforms, parenting, visibility, modifiers, constraints
ob_weapon_warpick.location = (0.0, 0.0, 0.0)
ob_wrappedhaft_001.parent = ob_weapon_warpick
ob_wrappedhaft_001.location = (0.0, 0.0, 0.2)
ob_wrappedhaft_001.rotation_euler = (0.0, -0.0, -3.142)
_m = ob_wrappedhaft_001.modifiers.new('Hand softened edges', 'BEVEL')
_m.width = 0.025
_m.width_pct = 0.025
_m.segments = 2
_m.angle_limit = 0.6109
ob_gripband_001.parent = ob_weapon_warpick
ob_gripband_001.location = (0.0, 0.0, -0.1)
_m = ob_gripband_001.modifiers.new('Hand softened edges', 'BEVEL')
_m.width = 0.025
_m.width_pct = 0.025
_m.segments = 2
_m.angle_limit = 0.6109
ob_gripband_002.parent = ob_weapon_warpick
ob_gripband_002.location = (0.0, 0.0, 0.02)
_m = ob_gripband_002.modifiers.new('Hand softened edges', 'BEVEL')
_m.width = 0.025
_m.width_pct = 0.025
_m.segments = 2
_m.angle_limit = 0.6109
ob_gripband_003.parent = ob_weapon_warpick
ob_gripband_003.location = (0.0, 0.0, 0.14)
_m = ob_gripband_003.modifiers.new('Hand softened edges', 'BEVEL')
_m.width = 0.025
_m.width_pct = 0.025
_m.segments = 2
_m.angle_limit = 0.6109
ob_gripband_004.parent = ob_weapon_warpick
ob_gripband_004.location = (0.0, 0.0, 0.26)
_m = ob_gripband_004.modifiers.new('Hand softened edges', 'BEVEL')
_m.width = 0.025
_m.width_pct = 0.025
_m.segments = 2
_m.angle_limit = 0.6109
ob_curvedpick.parent = ob_weapon_warpick
ob_curvedpick.location = (-0.065, 0.0, 0.71)
ob_curvedpick.rotation_euler = (1.595, -3.016e-08, 1.571)
_m = ob_curvedpick.modifiers.new('Hand softened edges', 'BEVEL')
_m.width = 0.025
_m.width_pct = 0.025
_m.segments = 2
_m.angle_limit = 0.6109
ob_armorbeak.parent = ob_weapon_warpick
ob_armorbeak.location = (-0.55, 0.0, 0.605)
ob_armorbeak.rotation_euler = (2.595, -4.058e-08, -1.571)
_m = ob_armorbeak.modifiers.new('Hand softened edges', 'BEVEL')
_m.width = 0.025
_m.width_pct = 0.025
_m.segments = 2
_m.angle_limit = 0.6109
ob_hammerpoll.parent = ob_weapon_warpick
ob_hammerpoll.location = (0.34, 0.0, 0.7)
_m = ob_hammerpoll.modifiers.new('Hand softened edges', 'BEVEL')
_m.width = 0.025
_m.width_pct = 0.025
_m.segments = 2
_m.angle_limit = 0.6109

# ---- collection membership
scene.collection.objects.link(ob_weapon_warpick)
scene.collection.objects.link(ob_wrappedhaft_001)
scene.collection.objects.link(ob_gripband_001)
scene.collection.objects.link(ob_gripband_002)
scene.collection.objects.link(ob_gripband_003)
scene.collection.objects.link(ob_gripband_004)
scene.collection.objects.link(ob_curvedpick)
scene.collection.objects.link(ob_armorbeak)
scene.collection.objects.link(ob_hammerpoll)

# ---- scene / render settings (as saved in the file)
scene.frame_start = 1; scene.frame_end = 25; scene.frame_set(1)
scene.render.engine = 'BLENDER_EEVEE_NEXT'
scene.render.image_settings.exr_codec = 'NONE'
scene.render.fps = 30
scene.render.use_bake_clear = False
scene.render.bake_margin = 0
scene.render.bake_bias = 0.0
scene.render.bake_samples = 0
scene.render.simplify_subdivision_render = 0
scene.render.simplify_child_particles_render = 0.0
scene.render.compositor_device = 'GPU'
scene.eevee.use_volume_custom_range = False
scene.eevee.gtao_distance = 0.0
scene.eevee.use_fast_gi = False
scene.eevee.fast_gi_thickness_near = 0.1
scene.eevee.fast_gi_thickness_far = 0.0
scene.eevee.ray_tracing_options.screen_trace_thickness = 0.1
bpy.context.view_layer.update()

# ---- added for rendering (the .blend has no active camera and no usable light): camera, sun + grey world if the file has none
cam_auto = bpy.data.cameras.new('AutoCamera')
cam_auto.lens = 50.0
cam_auto.sensor_width = 36.0
cam_auto.clip_end = 1000.0
ob_auto_camera = bpy.data.objects.new('AutoCamera', cam_auto)
scene.collection.objects.link(ob_auto_camera)
ob_auto_camera.location = (1.37544, -1.7414, 1.4629)
ob_auto_camera.rotation_euler = (1.09748, -7.21219e-08, 0.694738)
scene.camera = ob_auto_camera
light_auto_sun = bpy.data.lights.new('AutoSun', 'SUN')
light_auto_sun.energy = 3.0
light_auto_sun.angle = 0.0523599
ob_auto_sun = bpy.data.objects.new('AutoSun', light_auto_sun)
scene.collection.objects.link(ob_auto_sun)
ob_auto_sun.rotation_euler = (0.872665, 0.174533, 0.523599)
if scene.world is None:
    world_auto = bpy.data.worlds.new('AutoWorld')
    world_auto.color = (0.3, 0.3, 0.3)
    scene.world = world_auto
bpy.context.view_layer.update()
